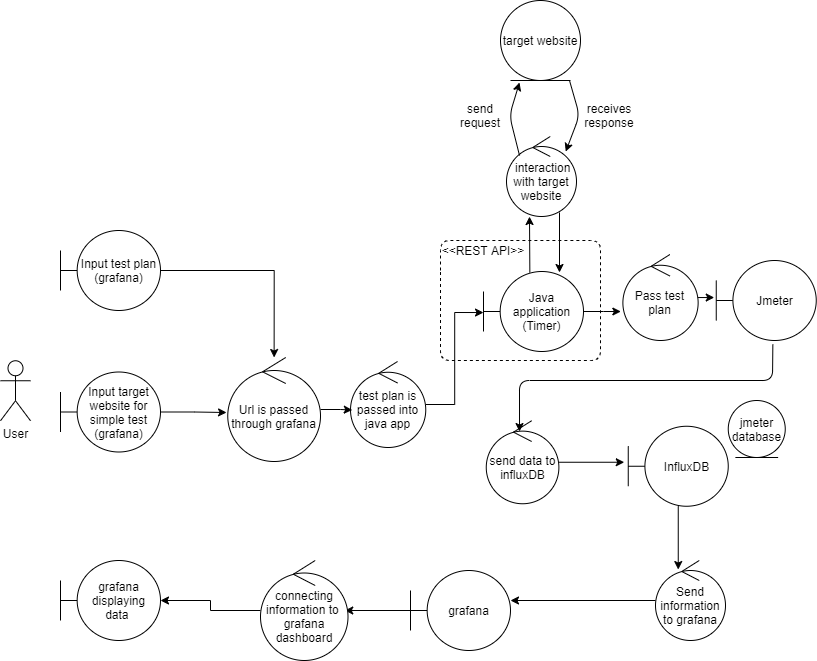

The diagram above was exported from draw.io. Its source (the exported page's mxGraphModel, read from the mxfile embedded in the PNG):
<mxGraphModel dx="1422" dy="800" grid="1" gridSize="10" guides="1" tooltips="1" connect="1" arrows="1" fold="1" page="1" pageScale="1" pageWidth="827" pageHeight="1169" math="0" shadow="0">
  <root>
    <mxCell id="0" />
    <mxCell id="1" parent="0" />
    <mxCell id="yoQX8hBWS-l_9_-kdUpz-1" value="User&lt;br&gt;" style="shape=umlActor;verticalLabelPosition=bottom;verticalAlign=top;html=1;outlineConnect=0;" parent="1" vertex="1">
      <mxGeometry x="20" y="390.25" width="30" height="60" as="geometry" />
    </mxCell>
    <mxCell id="_q6-ojWjKoKL7iFqHn1E-4" style="edgeStyle=orthogonalEdgeStyle;rounded=0;orthogonalLoop=1;jettySize=auto;html=1;" parent="1" source="yoQX8hBWS-l_9_-kdUpz-3" target="_q6-ojWjKoKL7iFqHn1E-1" edge="1">
      <mxGeometry relative="1" as="geometry" />
    </mxCell>
    <mxCell id="yoQX8hBWS-l_9_-kdUpz-3" value="Input test plan&lt;br&gt;(grafana)" style="shape=umlBoundary;whiteSpace=wrap;html=1;" parent="1" vertex="1">
      <mxGeometry x="80" y="260" width="100" height="80" as="geometry" />
    </mxCell>
    <mxCell id="_q6-ojWjKoKL7iFqHn1E-11" style="edgeStyle=orthogonalEdgeStyle;rounded=0;orthogonalLoop=1;jettySize=auto;html=1;entryX=0;entryY=0.513;entryDx=0;entryDy=0;entryPerimeter=0;" parent="1" source="7cqa39EQ4EjSty8dnZ7M-1" target="7cqa39EQ4EjSty8dnZ7M-4" edge="1">
      <mxGeometry relative="1" as="geometry" />
    </mxCell>
    <mxCell id="7cqa39EQ4EjSty8dnZ7M-1" value="test plan is passed into java app" style="ellipse;shape=umlControl;whiteSpace=wrap;html=1;" parent="1" vertex="1">
      <mxGeometry x="370" y="391" width="75.25" height="86" as="geometry" />
    </mxCell>
    <mxCell id="_q6-ojWjKoKL7iFqHn1E-14" style="edgeStyle=orthogonalEdgeStyle;rounded=0;orthogonalLoop=1;jettySize=auto;html=1;entryX=-0.027;entryY=0.663;entryDx=0;entryDy=0;entryPerimeter=0;" parent="1" source="7cqa39EQ4EjSty8dnZ7M-4" target="_q6-ojWjKoKL7iFqHn1E-13" edge="1">
      <mxGeometry relative="1" as="geometry" />
    </mxCell>
    <mxCell id="7cqa39EQ4EjSty8dnZ7M-4" value="Java application&lt;br&gt;(Timer)" style="shape=umlBoundary;whiteSpace=wrap;html=1;" parent="1" vertex="1">
      <mxGeometry x="503" y="301" width="100" height="80" as="geometry" />
    </mxCell>
    <mxCell id="7cqa39EQ4EjSty8dnZ7M-7" value="&amp;nbsp;interaction with target website" style="ellipse;shape=umlControl;whiteSpace=wrap;html=1;" parent="1" vertex="1">
      <mxGeometry x="526" y="166" width="70" height="80" as="geometry" />
    </mxCell>
    <mxCell id="7cqa39EQ4EjSty8dnZ7M-9" value="target website" style="ellipse;shape=umlEntity;whiteSpace=wrap;html=1;" parent="1" vertex="1">
      <mxGeometry x="520" y="30" width="80" height="80" as="geometry" />
    </mxCell>
    <mxCell id="7cqa39EQ4EjSty8dnZ7M-14" value="" style="endArrow=classic;html=1;entryX=0.846;entryY=0.188;entryDx=0;entryDy=0;entryPerimeter=0;" parent="1" target="7cqa39EQ4EjSty8dnZ7M-7" edge="1">
      <mxGeometry width="50" height="50" relative="1" as="geometry">
        <mxPoint x="589" y="110" as="sourcePoint" />
        <mxPoint x="589" y="170" as="targetPoint" />
        <Array as="points">
          <mxPoint x="599" y="145" />
        </Array>
      </mxGeometry>
    </mxCell>
    <mxCell id="7cqa39EQ4EjSty8dnZ7M-15" value="" style="endArrow=classic;html=1;exitX=0.186;exitY=0.238;exitDx=0;exitDy=0;exitPerimeter=0;" parent="1" source="7cqa39EQ4EjSty8dnZ7M-7" edge="1">
      <mxGeometry width="50" height="50" relative="1" as="geometry">
        <mxPoint x="539" y="166" as="sourcePoint" />
        <mxPoint x="539" y="112" as="targetPoint" />
        <Array as="points">
          <mxPoint x="529" y="145" />
        </Array>
      </mxGeometry>
    </mxCell>
    <mxCell id="7cqa39EQ4EjSty8dnZ7M-19" value="send request" style="text;html=1;strokeColor=none;fillColor=none;align=center;verticalAlign=middle;whiteSpace=wrap;rounded=0;" parent="1" vertex="1">
      <mxGeometry x="480" y="135" width="40" height="20" as="geometry" />
    </mxCell>
    <mxCell id="7cqa39EQ4EjSty8dnZ7M-20" value="" style="endArrow=classic;html=1;entryX=0.495;entryY=0.988;entryDx=0;entryDy=0;entryPerimeter=0;" parent="1" edge="1">
      <mxGeometry width="50" height="50" relative="1" as="geometry">
        <mxPoint x="549.35" y="302" as="sourcePoint" />
        <mxPoint x="548.9999999999999" y="246.03999999999996" as="targetPoint" />
      </mxGeometry>
    </mxCell>
    <mxCell id="7cqa39EQ4EjSty8dnZ7M-21" value="receives response" style="text;html=1;strokeColor=none;fillColor=none;align=center;verticalAlign=middle;whiteSpace=wrap;rounded=0;" parent="1" vertex="1">
      <mxGeometry x="609" y="135" width="40" height="20" as="geometry" />
    </mxCell>
    <mxCell id="7cqa39EQ4EjSty8dnZ7M-23" value="" style="endArrow=classic;html=1;entryX=0.495;entryY=0.988;entryDx=0;entryDy=0;entryPerimeter=0;" parent="1" edge="1">
      <mxGeometry width="50" height="50" relative="1" as="geometry">
        <mxPoint x="579" y="241.95999999999998" as="sourcePoint" />
        <mxPoint x="578.9999999999999" y="301.99999999999994" as="targetPoint" />
      </mxGeometry>
    </mxCell>
    <mxCell id="7cqa39EQ4EjSty8dnZ7M-27" style="edgeStyle=orthogonalEdgeStyle;rounded=0;orthogonalLoop=1;jettySize=auto;html=1;entryX=-0.04;entryY=0.45;entryDx=0;entryDy=0;entryPerimeter=0;" parent="1" source="7cqa39EQ4EjSty8dnZ7M-24" target="7cqa39EQ4EjSty8dnZ7M-26" edge="1">
      <mxGeometry relative="1" as="geometry" />
    </mxCell>
    <mxCell id="7cqa39EQ4EjSty8dnZ7M-24" value="send data to influxDB" style="ellipse;shape=umlControl;whiteSpace=wrap;html=1;" parent="1" vertex="1">
      <mxGeometry x="505.75" y="450.25" width="72.63" height="83" as="geometry" />
    </mxCell>
    <mxCell id="_q6-ojWjKoKL7iFqHn1E-5" style="edgeStyle=orthogonalEdgeStyle;rounded=0;orthogonalLoop=1;jettySize=auto;html=1;entryX=0.325;entryY=0.113;entryDx=0;entryDy=0;entryPerimeter=0;" parent="1" source="7cqa39EQ4EjSty8dnZ7M-26" target="7cqa39EQ4EjSty8dnZ7M-29" edge="1">
      <mxGeometry relative="1" as="geometry" />
    </mxCell>
    <mxCell id="7cqa39EQ4EjSty8dnZ7M-26" value="InfluxDB" style="shape=umlBoundary;whiteSpace=wrap;html=1;" parent="1" vertex="1">
      <mxGeometry x="647.75" y="455.75" width="100" height="80" as="geometry" />
    </mxCell>
    <mxCell id="7cqa39EQ4EjSty8dnZ7M-28" value="jmeter database" style="ellipse;shape=umlEntity;whiteSpace=wrap;html=1;" parent="1" vertex="1">
      <mxGeometry x="747.75" y="430" width="57" height="57" as="geometry" />
    </mxCell>
    <mxCell id="7cqa39EQ4EjSty8dnZ7M-35" style="edgeStyle=orthogonalEdgeStyle;rounded=0;orthogonalLoop=1;jettySize=auto;html=1;entryX=1;entryY=0.375;entryDx=0;entryDy=0;entryPerimeter=0;" parent="1" source="7cqa39EQ4EjSty8dnZ7M-29" target="7cqa39EQ4EjSty8dnZ7M-34" edge="1">
      <mxGeometry relative="1" as="geometry" />
    </mxCell>
    <mxCell id="7cqa39EQ4EjSty8dnZ7M-29" value="Send information to grafana" style="ellipse;shape=umlControl;whiteSpace=wrap;html=1;" parent="1" vertex="1">
      <mxGeometry x="675" y="590" width="70" height="80" as="geometry" />
    </mxCell>
    <mxCell id="7cqa39EQ4EjSty8dnZ7M-37" style="edgeStyle=orthogonalEdgeStyle;rounded=0;orthogonalLoop=1;jettySize=auto;html=1;entryX=0.963;entryY=0.5;entryDx=0;entryDy=0;entryPerimeter=0;" parent="1" source="7cqa39EQ4EjSty8dnZ7M-34" target="7cqa39EQ4EjSty8dnZ7M-38" edge="1">
      <mxGeometry relative="1" as="geometry">
        <mxPoint x="594.25" y="640" as="targetPoint" />
      </mxGeometry>
    </mxCell>
    <mxCell id="7cqa39EQ4EjSty8dnZ7M-34" value="grafana" style="shape=umlBoundary;whiteSpace=wrap;html=1;" parent="1" vertex="1">
      <mxGeometry x="430" y="600" width="100" height="80" as="geometry" />
    </mxCell>
    <mxCell id="7cqa39EQ4EjSty8dnZ7M-36" value="grafana displaying&lt;br&gt;data&amp;nbsp;" style="shape=umlBoundary;whiteSpace=wrap;html=1;" parent="1" vertex="1">
      <mxGeometry x="80" y="590" width="100" height="80" as="geometry" />
    </mxCell>
    <mxCell id="7cqa39EQ4EjSty8dnZ7M-39" style="edgeStyle=orthogonalEdgeStyle;rounded=0;orthogonalLoop=1;jettySize=auto;html=1;entryX=1;entryY=0.5;entryDx=0;entryDy=0;entryPerimeter=0;" parent="1" source="7cqa39EQ4EjSty8dnZ7M-38" target="7cqa39EQ4EjSty8dnZ7M-36" edge="1">
      <mxGeometry relative="1" as="geometry" />
    </mxCell>
    <mxCell id="7cqa39EQ4EjSty8dnZ7M-38" value="connecting information to&amp;nbsp; grafana dashboard" style="ellipse;shape=umlControl;whiteSpace=wrap;html=1;" parent="1" vertex="1">
      <mxGeometry x="280" y="590" width="87.5" height="100" as="geometry" />
    </mxCell>
    <mxCell id="8Iyyj5VHxGveHygVuKlV-3" style="edgeStyle=orthogonalEdgeStyle;rounded=0;orthogonalLoop=1;jettySize=auto;html=1;entryX=-0.013;entryY=0.529;entryDx=0;entryDy=0;entryPerimeter=0;" parent="1" source="8Iyyj5VHxGveHygVuKlV-1" target="_q6-ojWjKoKL7iFqHn1E-1" edge="1">
      <mxGeometry relative="1" as="geometry">
        <mxPoint x="230" y="441.5" as="targetPoint" />
      </mxGeometry>
    </mxCell>
    <mxCell id="8Iyyj5VHxGveHygVuKlV-1" value="Input target website for simple test&lt;br&gt;(grafana)" style="shape=umlBoundary;whiteSpace=wrap;html=1;" parent="1" vertex="1">
      <mxGeometry x="80" y="401.5" width="100" height="80" as="geometry" />
    </mxCell>
    <mxCell id="_q6-ojWjKoKL7iFqHn1E-3" style="edgeStyle=orthogonalEdgeStyle;rounded=0;orthogonalLoop=1;jettySize=auto;html=1;entryX=0.023;entryY=0.564;entryDx=0;entryDy=0;entryPerimeter=0;" parent="1" source="_q6-ojWjKoKL7iFqHn1E-1" target="7cqa39EQ4EjSty8dnZ7M-1" edge="1">
      <mxGeometry relative="1" as="geometry" />
    </mxCell>
    <mxCell id="_q6-ojWjKoKL7iFqHn1E-1" value="Url is passed through grafana" style="ellipse;shape=umlControl;whiteSpace=wrap;html=1;" parent="1" vertex="1">
      <mxGeometry x="247.25" y="387" width="92.75" height="104" as="geometry" />
    </mxCell>
    <mxCell id="_q6-ojWjKoKL7iFqHn1E-8" value="" style="endArrow=none;dashed=1;html=1;" parent="1" edge="1">
      <mxGeometry width="50" height="50" relative="1" as="geometry">
        <mxPoint x="460" y="300" as="sourcePoint" />
        <mxPoint x="460" y="300" as="targetPoint" />
        <Array as="points">
          <mxPoint x="460" y="270" />
          <mxPoint x="620" y="270" />
          <mxPoint x="620" y="390" />
          <mxPoint x="460" y="390" />
        </Array>
      </mxGeometry>
    </mxCell>
    <mxCell id="_q6-ojWjKoKL7iFqHn1E-9" value="&amp;lt;&amp;lt;REST API&amp;gt;&amp;gt;" style="text;html=1;strokeColor=none;fillColor=none;align=center;verticalAlign=middle;whiteSpace=wrap;rounded=0;" parent="1" vertex="1">
      <mxGeometry x="450" y="270" width="105.75" height="20" as="geometry" />
    </mxCell>
    <mxCell id="_q6-ojWjKoKL7iFqHn1E-12" value="Jmeter" style="shape=umlBoundary;whiteSpace=wrap;html=1;" parent="1" vertex="1">
      <mxGeometry x="735.7500000000001" y="290" width="100" height="80" as="geometry" />
    </mxCell>
    <mxCell id="_q6-ojWjKoKL7iFqHn1E-15" style="edgeStyle=orthogonalEdgeStyle;rounded=0;orthogonalLoop=1;jettySize=auto;html=1;entryX=-0.02;entryY=0.463;entryDx=0;entryDy=0;entryPerimeter=0;" parent="1" target="_q6-ojWjKoKL7iFqHn1E-12" edge="1">
      <mxGeometry relative="1" as="geometry">
        <mxPoint x="674.9999837209267" y="327.03999999999996" as="sourcePoint" />
      </mxGeometry>
    </mxCell>
    <mxCell id="_q6-ojWjKoKL7iFqHn1E-13" value="Pass test plan" style="ellipse;shape=umlControl;whiteSpace=wrap;html=1;" parent="1" vertex="1">
      <mxGeometry x="642.38" y="284" width="75.25" height="86" as="geometry" />
    </mxCell>
    <mxCell id="koJ5ogMPNn-icJh022_w-2" value="" style="endArrow=classic;html=1;exitX=0.566;exitY=1.05;exitDx=0;exitDy=0;exitPerimeter=0;entryX=0.458;entryY=0.13;entryDx=0;entryDy=0;entryPerimeter=0;" edge="1" parent="1" source="_q6-ojWjKoKL7iFqHn1E-12" target="7cqa39EQ4EjSty8dnZ7M-24">
      <mxGeometry width="50" height="50" relative="1" as="geometry">
        <mxPoint x="860" y="430" as="sourcePoint" />
        <mxPoint x="540" y="370" as="targetPoint" />
        <Array as="points">
          <mxPoint x="792" y="410" />
          <mxPoint x="539" y="410" />
        </Array>
      </mxGeometry>
    </mxCell>
  </root>
</mxGraphModel>